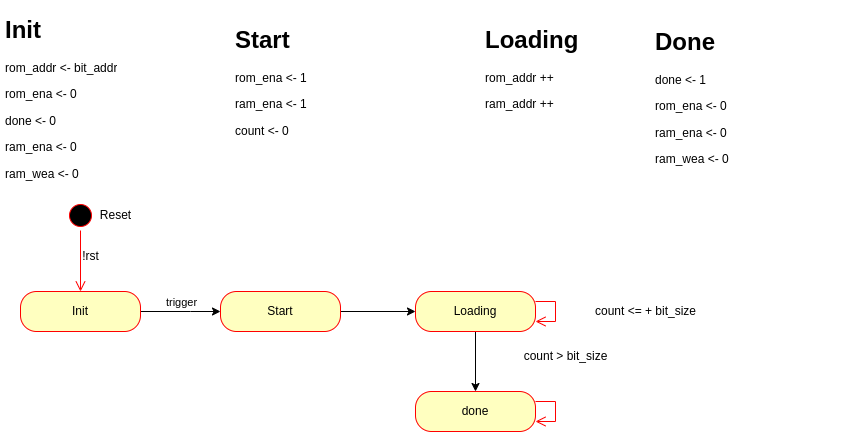

The diagram above was exported from draw.io. Its source (the exported page's mxGraphModel, read from the mxfile embedded in the PNG):
<mxGraphModel dx="2049" dy="2092" grid="1" gridSize="10" guides="1" tooltips="1" connect="1" arrows="1" fold="1" page="1" pageScale="1" pageWidth="827" pageHeight="1169" math="0" shadow="0">
  <root>
    <mxCell id="0" />
    <mxCell id="1" parent="0" />
    <mxCell id="2" value="" style="ellipse;html=1;shape=startState;fillColor=#000000;strokeColor=#ff0000;" vertex="1" parent="1">
      <mxGeometry x="1405" y="1730" width="30" height="30" as="geometry" />
    </mxCell>
    <mxCell id="3" value="" style="edgeStyle=orthogonalEdgeStyle;html=1;verticalAlign=bottom;endArrow=open;endSize=8;strokeColor=#ff0000;rounded=0;entryX=0.5;entryY=0;entryDx=0;entryDy=0;" edge="1" source="2" target="6" parent="1">
      <mxGeometry relative="1" as="geometry">
        <mxPoint x="1465" y="1801" as="targetPoint" />
      </mxGeometry>
    </mxCell>
    <mxCell id="4" style="edgeStyle=orthogonalEdgeStyle;rounded=0;orthogonalLoop=1;jettySize=auto;html=1;entryX=0;entryY=0.5;entryDx=0;entryDy=0;" edge="1" source="6" target="15" parent="1">
      <mxGeometry relative="1" as="geometry">
        <Array as="points">
          <mxPoint x="1530" y="1841" />
          <mxPoint x="1530" y="1841" />
        </Array>
      </mxGeometry>
    </mxCell>
    <mxCell id="5" value="trigger" style="edgeLabel;html=1;align=center;verticalAlign=middle;resizable=0;points=[];" vertex="1" connectable="0" parent="4">
      <mxGeometry x="0.25" y="-1" relative="1" as="geometry">
        <mxPoint x="-10" y="-11" as="offset" />
      </mxGeometry>
    </mxCell>
    <mxCell id="6" value="Init" style="rounded=1;whiteSpace=wrap;html=1;arcSize=40;fontColor=#000000;fillColor=#ffffc0;strokeColor=#ff0000;" vertex="1" parent="1">
      <mxGeometry x="1360" y="1821" width="120" height="40" as="geometry" />
    </mxCell>
    <mxCell id="7" value="Reset" style="text;html=1;align=center;verticalAlign=middle;resizable=0;points=[];autosize=1;strokeColor=none;fillColor=none;" vertex="1" parent="1">
      <mxGeometry x="1430" y="1730" width="50" height="30" as="geometry" />
    </mxCell>
    <mxCell id="8" style="edgeStyle=orthogonalEdgeStyle;rounded=0;orthogonalLoop=1;jettySize=auto;html=1;entryX=0.5;entryY=0;entryDx=0;entryDy=0;" edge="1" source="9" target="12" parent="1">
      <mxGeometry relative="1" as="geometry" />
    </mxCell>
    <mxCell id="9" value="Loading" style="rounded=1;whiteSpace=wrap;html=1;arcSize=40;fontColor=#000000;fillColor=#ffffc0;strokeColor=#ff0000;" vertex="1" parent="1">
      <mxGeometry x="1755" y="1821" width="120" height="40" as="geometry" />
    </mxCell>
    <mxCell id="10" value="" style="edgeStyle=orthogonalEdgeStyle;html=1;verticalAlign=bottom;endArrow=open;endSize=8;strokeColor=#ff0000;rounded=0;entryX=1;entryY=0.75;entryDx=0;entryDy=0;" edge="1" source="9" target="9" parent="1">
      <mxGeometry relative="1" as="geometry">
        <mxPoint x="1815" y="1921" as="targetPoint" />
        <Array as="points">
          <mxPoint x="1895" y="1831" />
        </Array>
      </mxGeometry>
    </mxCell>
    <mxCell id="11" value="&lt;h1&gt;Init&lt;/h1&gt;&lt;p&gt;rom_addr &amp;lt;- bit_addr&lt;/p&gt;&lt;p&gt;rom_ena &amp;lt;- 0&lt;/p&gt;&lt;p&gt;done &amp;lt;- 0&lt;/p&gt;&lt;p&gt;ram_ena &amp;lt;- 0&lt;/p&gt;&lt;p&gt;ram_wea &amp;lt;- 0&lt;/p&gt;&lt;p&gt;&lt;br&gt;&lt;/p&gt;" style="text;html=1;strokeColor=none;fillColor=none;spacing=5;spacingTop=-20;whiteSpace=wrap;overflow=hidden;rounded=0;" vertex="1" parent="1">
      <mxGeometry x="1340" y="1540" width="190" height="190" as="geometry" />
    </mxCell>
    <mxCell id="12" value="done" style="rounded=1;whiteSpace=wrap;html=1;arcSize=40;fontColor=#000000;fillColor=#ffffc0;strokeColor=#ff0000;" vertex="1" parent="1">
      <mxGeometry x="1755" y="1921" width="120" height="40" as="geometry" />
    </mxCell>
    <mxCell id="13" value="" style="edgeStyle=orthogonalEdgeStyle;html=1;verticalAlign=bottom;endArrow=open;endSize=8;strokeColor=#ff0000;rounded=0;entryX=1;entryY=0.75;entryDx=0;entryDy=0;" edge="1" source="12" target="12" parent="1">
      <mxGeometry relative="1" as="geometry">
        <mxPoint x="1825" y="2021" as="targetPoint" />
      </mxGeometry>
    </mxCell>
    <mxCell id="14" style="edgeStyle=orthogonalEdgeStyle;rounded=0;orthogonalLoop=1;jettySize=auto;html=1;entryX=0;entryY=0.5;entryDx=0;entryDy=0;" edge="1" source="15" target="9" parent="1">
      <mxGeometry relative="1" as="geometry" />
    </mxCell>
    <mxCell id="15" value="Start" style="rounded=1;whiteSpace=wrap;html=1;arcSize=40;fontColor=#000000;fillColor=#ffffc0;strokeColor=#ff0000;" vertex="1" parent="1">
      <mxGeometry x="1560" y="1821" width="120" height="40" as="geometry" />
    </mxCell>
    <mxCell id="16" value="&lt;h1&gt;Start&lt;/h1&gt;&lt;p&gt;rom_ena &amp;lt;- 1&lt;/p&gt;&lt;p&gt;ram_ena &amp;lt;- 1&lt;/p&gt;&lt;p&gt;count &amp;lt;- 0&lt;/p&gt;" style="text;html=1;strokeColor=none;fillColor=none;spacing=5;spacingTop=-20;whiteSpace=wrap;overflow=hidden;rounded=0;" vertex="1" parent="1">
      <mxGeometry x="1570" y="1549.5" width="190" height="150.5" as="geometry" />
    </mxCell>
    <mxCell id="17" value="!rst" style="text;html=1;align=center;verticalAlign=middle;resizable=0;points=[];autosize=1;strokeColor=none;fillColor=none;" vertex="1" parent="1">
      <mxGeometry x="1410" y="1771" width="40" height="30" as="geometry" />
    </mxCell>
    <mxCell id="18" value="&lt;h1&gt;Loading&lt;/h1&gt;&lt;p&gt;rom_addr ++&lt;/p&gt;&lt;p&gt;ram_addr ++&lt;br&gt;&lt;/p&gt;" style="text;html=1;strokeColor=none;fillColor=none;spacing=5;spacingTop=-20;whiteSpace=wrap;overflow=hidden;rounded=0;" vertex="1" parent="1">
      <mxGeometry x="1820" y="1549.5" width="190" height="120.5" as="geometry" />
    </mxCell>
    <mxCell id="19" style="edgeStyle=orthogonalEdgeStyle;rounded=0;orthogonalLoop=1;jettySize=auto;html=1;exitX=0.5;exitY=1;exitDx=0;exitDy=0;" edge="1" source="18" target="18" parent="1">
      <mxGeometry relative="1" as="geometry" />
    </mxCell>
    <mxCell id="20" value="&lt;h1&gt;Done&lt;/h1&gt;&lt;div&gt;done &amp;lt;- 1&lt;/div&gt;&lt;p style=&quot;border-color: var(--border-color);&quot;&gt;rom_ena &amp;lt;- 0&lt;/p&gt;&lt;p style=&quot;border-color: var(--border-color);&quot;&gt;&lt;span style=&quot;background-color: initial;&quot;&gt;ram_ena &amp;lt;- 0&lt;/span&gt;&lt;/p&gt;&lt;p style=&quot;border-color: var(--border-color);&quot;&gt;ram_wea &amp;lt;- 0&lt;/p&gt;" style="text;html=1;strokeColor=none;fillColor=none;spacing=5;spacingTop=-20;whiteSpace=wrap;overflow=hidden;rounded=0;" vertex="1" parent="1">
      <mxGeometry x="1990" y="1552.5" width="190" height="179" as="geometry" />
    </mxCell>
    <mxCell id="21" value="count&amp;nbsp;&amp;lt;= + bit_size" style="text;html=1;align=center;verticalAlign=middle;resizable=0;points=[];autosize=1;strokeColor=none;fillColor=none;" vertex="1" parent="1">
      <mxGeometry x="1925" y="1826" width="120" height="30" as="geometry" />
    </mxCell>
    <mxCell id="22" value="count &amp;gt; bit_size" style="text;html=1;align=center;verticalAlign=middle;resizable=0;points=[];autosize=1;strokeColor=none;fillColor=none;" vertex="1" parent="1">
      <mxGeometry x="1850" y="1871" width="110" height="30" as="geometry" />
    </mxCell>
  </root>
</mxGraphModel>